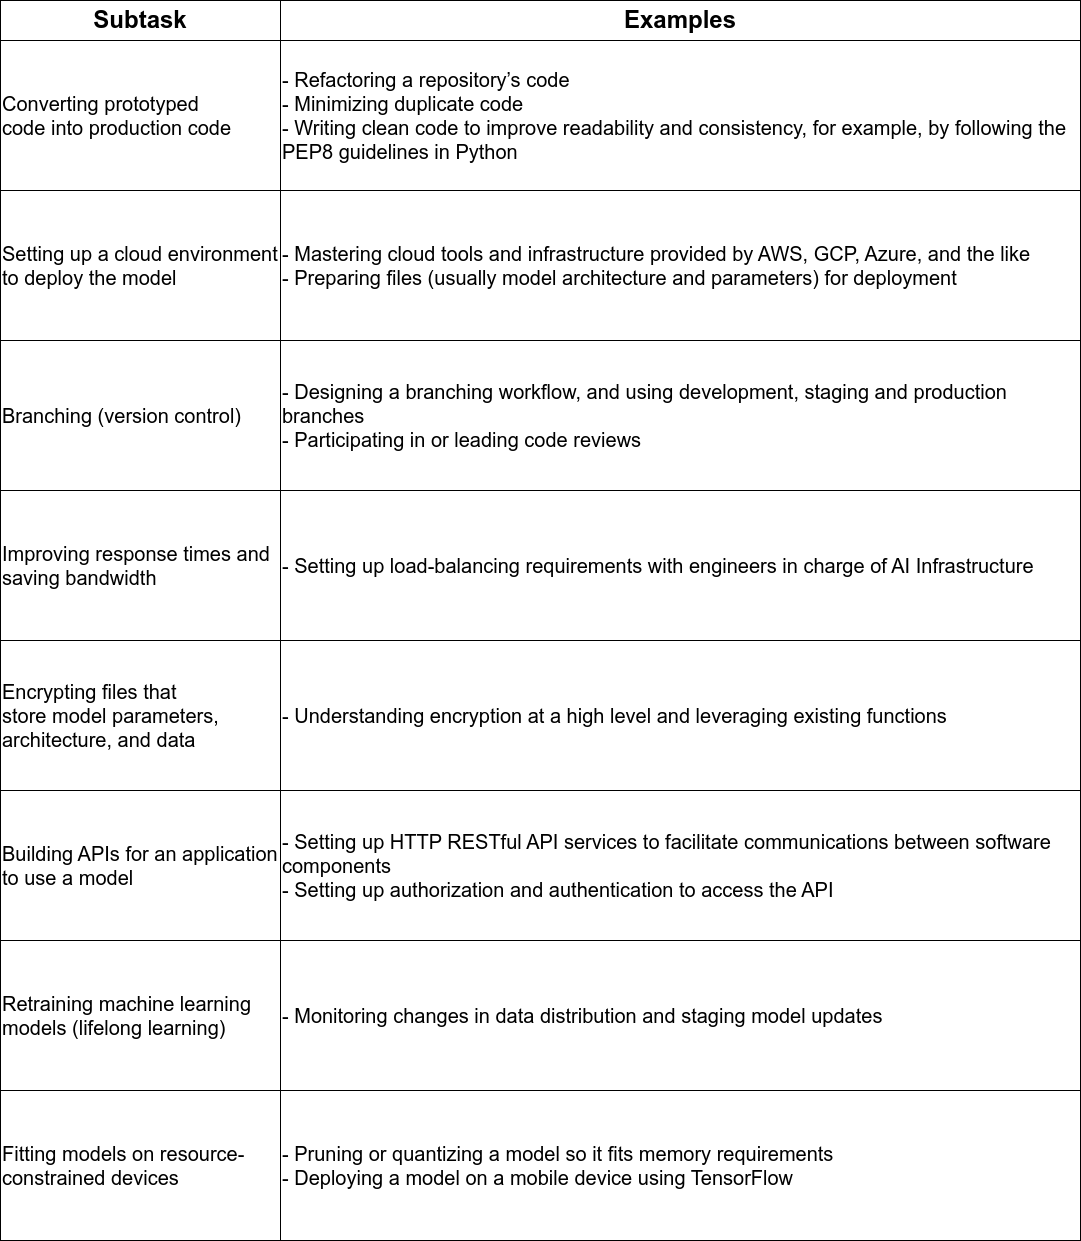

The diagram above was exported from draw.io. Its source (the exported page's mxGraphModel, read from the mxfile embedded in the PNG):
<mxGraphModel dx="1546" dy="751" grid="1" gridSize="10" guides="1" tooltips="1" connect="1" arrows="1" fold="1" page="1" pageScale="1" pageWidth="850" pageHeight="1100" math="0" shadow="0">
  <root>
    <mxCell id="0" />
    <mxCell id="1" parent="0" />
    <mxCell id="aBjL4fD74fwdj84dnfeD-1" value="&lt;font style=&quot;font-size: 24px;&quot;&gt;Subtask&lt;/font&gt;" style="rounded=0;whiteSpace=wrap;html=1;fillColor=none;fontSize=24;fontStyle=1" vertex="1" parent="1">
      <mxGeometry x="40" y="40" width="280" height="40" as="geometry" />
    </mxCell>
    <mxCell id="aBjL4fD74fwdj84dnfeD-2" value="&lt;font style=&quot;font-size: 24px;&quot;&gt;Examples&lt;/font&gt;" style="rounded=0;whiteSpace=wrap;html=1;fillColor=none;fontSize=24;fontStyle=1" vertex="1" parent="1">
      <mxGeometry x="320" y="40" width="800" height="40" as="geometry" />
    </mxCell>
    <mxCell id="aBjL4fD74fwdj84dnfeD-3" value="&lt;div style=&quot;&quot;&gt;&lt;div&gt;Converting prototyped code&amp;nbsp;&lt;span style=&quot;background-color: initial;&quot;&gt;into production code&lt;/span&gt;&lt;/div&gt;&lt;/div&gt;" style="rounded=0;whiteSpace=wrap;html=1;align=left;fontSize=20;fillColor=none;" vertex="1" parent="1">
      <mxGeometry x="40" y="80" width="280" height="150" as="geometry" />
    </mxCell>
    <mxCell id="aBjL4fD74fwdj84dnfeD-4" value="- Refactoring a repository’s code&lt;br&gt;- Minimizing duplicate code&lt;br&gt;&lt;div&gt;- Writing clean code to improve readability and consistency, for example,&amp;nbsp;&lt;span style=&quot;background-color: initial;&quot;&gt;by following the PEP8 guidelines in Python&lt;/span&gt;&lt;/div&gt;" style="rounded=0;whiteSpace=wrap;html=1;align=left;fontSize=20;fillColor=none;" vertex="1" parent="1">
      <mxGeometry x="320" y="80" width="800" height="150" as="geometry" />
    </mxCell>
    <mxCell id="aBjL4fD74fwdj84dnfeD-5" value="&lt;div style=&quot;&quot;&gt;&lt;div&gt;Setting up a cloud environ&lt;span style=&quot;background-color: initial;&quot;&gt;ment to deploy the model&lt;/span&gt;&lt;/div&gt;&lt;/div&gt;" style="rounded=0;html=1;fontSize=20;align=left;labelBackgroundColor=none;fillColor=none;whiteSpace=wrap;" vertex="1" parent="1">
      <mxGeometry x="40" y="230" width="280" height="150" as="geometry" />
    </mxCell>
    <mxCell id="aBjL4fD74fwdj84dnfeD-6" value="&lt;div&gt;- Mastering cloud tools and infrastructure provided by AWS, GCP, Azure,&amp;nbsp;&lt;span style=&quot;background-color: initial;&quot;&gt;and the like&lt;/span&gt;&lt;/div&gt;&lt;div&gt;- Preparing files (usually model architecture and parameters) for deployment&lt;/div&gt;" style="rounded=0;html=1;fontSize=20;align=left;labelBackgroundColor=none;fillColor=none;whiteSpace=wrap;" vertex="1" parent="1">
      <mxGeometry x="320" y="230" width="800" height="150" as="geometry" />
    </mxCell>
    <mxCell id="aBjL4fD74fwdj84dnfeD-7" value="Branching (version control)" style="rounded=0;html=1;fontSize=20;align=left;labelBackgroundColor=none;fillColor=none;whiteSpace=wrap;" vertex="1" parent="1">
      <mxGeometry x="40" y="380" width="280" height="150" as="geometry" />
    </mxCell>
    <mxCell id="aBjL4fD74fwdj84dnfeD-8" value="&lt;div&gt;- Designing a branching workflow, and using development, staging and&amp;nbsp;&lt;span style=&quot;background-color: initial;&quot;&gt;production branches&lt;/span&gt;&lt;/div&gt;&lt;div&gt;- Participating in or leading code reviews&lt;/div&gt;" style="rounded=0;html=1;fontSize=20;align=left;labelBackgroundColor=none;fillColor=none;whiteSpace=wrap;" vertex="1" parent="1">
      <mxGeometry x="320" y="380" width="800" height="150" as="geometry" />
    </mxCell>
    <mxCell id="aBjL4fD74fwdj84dnfeD-9" value="&lt;div&gt;Improving response times&amp;nbsp;&lt;span style=&quot;background-color: initial;&quot;&gt;and saving bandwidth&lt;/span&gt;&lt;/div&gt;" style="rounded=0;html=1;fontSize=20;align=left;labelBackgroundColor=none;fillColor=none;whiteSpace=wrap;" vertex="1" parent="1">
      <mxGeometry x="40" y="530" width="280" height="150" as="geometry" />
    </mxCell>
    <mxCell id="aBjL4fD74fwdj84dnfeD-10" value="&lt;div&gt;- Setting up load-balancing requirements with engineers in charge of AI&amp;nbsp;&lt;span style=&quot;background-color: initial;&quot;&gt;Infrastructure&lt;/span&gt;&lt;/div&gt;" style="rounded=0;html=1;fontSize=20;align=left;labelBackgroundColor=none;fillColor=none;whiteSpace=wrap;" vertex="1" parent="1">
      <mxGeometry x="320" y="530" width="800" height="150" as="geometry" />
    </mxCell>
    <mxCell id="aBjL4fD74fwdj84dnfeD-11" value="&lt;div&gt;Encrypting files that store&amp;nbsp;&lt;span style=&quot;background-color: initial;&quot;&gt;model parameters, architec&lt;/span&gt;&lt;span style=&quot;background-color: initial;&quot;&gt;ture, and data&lt;/span&gt;&lt;/div&gt;" style="rounded=0;html=1;fontSize=20;align=left;labelBackgroundColor=none;fillColor=none;whiteSpace=wrap;" vertex="1" parent="1">
      <mxGeometry x="40" y="680" width="280" height="150" as="geometry" />
    </mxCell>
    <mxCell id="aBjL4fD74fwdj84dnfeD-12" value="- Understanding encryption at a high level and leveraging existing functions" style="rounded=0;html=1;fontSize=20;align=left;labelBackgroundColor=none;fillColor=none;whiteSpace=wrap;" vertex="1" parent="1">
      <mxGeometry x="320" y="680" width="800" height="150" as="geometry" />
    </mxCell>
    <mxCell id="aBjL4fD74fwdj84dnfeD-13" value="&lt;div&gt;Building APIs for an&amp;nbsp;&lt;span style=&quot;background-color: initial;&quot;&gt;application to use a model&lt;/span&gt;&lt;/div&gt;" style="rounded=0;html=1;fontSize=20;align=left;labelBackgroundColor=none;fillColor=none;whiteSpace=wrap;" vertex="1" parent="1">
      <mxGeometry x="40" y="830" width="280" height="150" as="geometry" />
    </mxCell>
    <mxCell id="aBjL4fD74fwdj84dnfeD-14" value="&lt;div&gt;- Setting up HTTP RESTful API services to facilitate communications&amp;nbsp;&lt;span style=&quot;background-color: initial;&quot;&gt;between software components&lt;/span&gt;&lt;/div&gt;&lt;div&gt;- Setting up authorization and authentication to access the API&lt;/div&gt;" style="rounded=0;html=1;fontSize=20;align=left;labelBackgroundColor=none;fillColor=none;whiteSpace=wrap;" vertex="1" parent="1">
      <mxGeometry x="320" y="830" width="800" height="150" as="geometry" />
    </mxCell>
    <mxCell id="aBjL4fD74fwdj84dnfeD-15" value="&lt;div&gt;Retraining&amp;nbsp;&lt;span style=&quot;background-color: initial;&quot;&gt;machine learning models&amp;nbsp;&lt;/span&gt;&lt;span style=&quot;background-color: initial;&quot;&gt;(lifelong learning)&lt;/span&gt;&lt;/div&gt;" style="rounded=0;html=1;fontSize=20;align=left;labelBackgroundColor=none;fillColor=none;whiteSpace=wrap;" vertex="1" parent="1">
      <mxGeometry x="40" y="980" width="280" height="150" as="geometry" />
    </mxCell>
    <mxCell id="aBjL4fD74fwdj84dnfeD-16" value="- Monitoring changes in data distribution and staging model updates" style="rounded=0;html=1;fontSize=20;align=left;labelBackgroundColor=none;fillColor=none;whiteSpace=wrap;" vertex="1" parent="1">
      <mxGeometry x="320" y="980" width="800" height="150" as="geometry" />
    </mxCell>
    <mxCell id="aBjL4fD74fwdj84dnfeD-17" value="&lt;div&gt;Fitting models&amp;nbsp;&lt;span style=&quot;background-color: initial;&quot;&gt;on resource-&lt;/span&gt;&lt;span style=&quot;background-color: initial;&quot;&gt;constrained devices&lt;/span&gt;&lt;/div&gt;" style="rounded=0;html=1;fontSize=20;align=left;labelBackgroundColor=none;fillColor=none;whiteSpace=wrap;" vertex="1" parent="1">
      <mxGeometry x="40" y="1130" width="280" height="150" as="geometry" />
    </mxCell>
    <mxCell id="aBjL4fD74fwdj84dnfeD-18" value="&lt;div&gt;- Pruning or quantizing a model so it fits memory requirements&lt;/div&gt;&lt;div&gt;- Deploying a model on a mobile device using TensorFlow&lt;/div&gt;" style="rounded=0;html=1;fontSize=20;align=left;labelBackgroundColor=none;fillColor=none;whiteSpace=wrap;" vertex="1" parent="1">
      <mxGeometry x="320" y="1130" width="800" height="150" as="geometry" />
    </mxCell>
  </root>
</mxGraphModel>